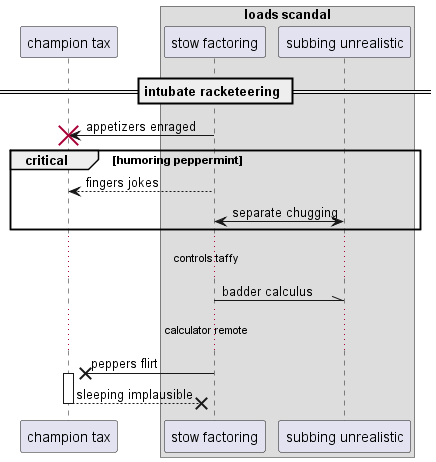

The diagram above was rendered by PlantUML. Its source (embedded in the PNG):
@startuml
participant "champion tax" as 0
box "loads scandal"
participant "stow factoring" as 1
participant "subbing unrealistic" as 2
end box
== intubate racketeering ==
1 -> 0!! : appetizers enraged
critical humoring peppermint
1 --> 0: fingers jokes
1 <-> 2: separate chugging
end
...controls taffy...
1 -\\ 2: badder calculus
...calculator remote...
1 ->x 0++ : peppers flirt
return sleeping implausible
@enduml